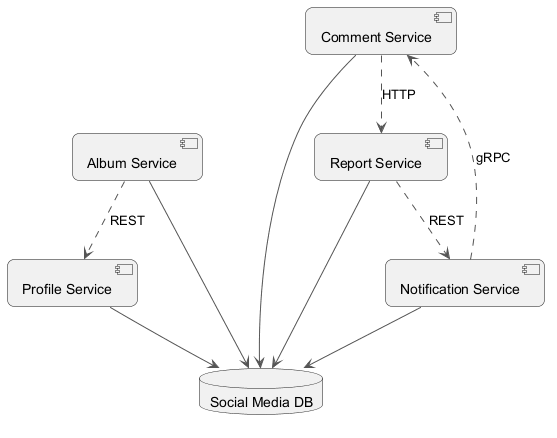

The diagram above was rendered by PlantUML. Its source (embedded in the PNG):
@startuml
skinparam backgroundColor #FFFFFF
skinparam roundCorner 15
skinparam ArrowColor #555555
component "Profile Service" as C_ProfileService
component "Comment Service" as C_CommentService
component "Report Service" as C_ReportService
component "Album Service" as C_AlbumService
component "Notification Service" as C_NotificationService
database "Social Media DB" as DB_social_media
C_ProfileService --> DB_social_media
C_CommentService --> DB_social_media
C_ReportService --> DB_social_media
C_AlbumService --> DB_social_media
C_NotificationService --> DB_social_media
C_AlbumService ..> C_ProfileService : REST
C_NotificationService ..> C_CommentService : gRPC
C_ReportService ..> C_NotificationService : REST
C_CommentService ..> C_ReportService : HTTP
@enduml